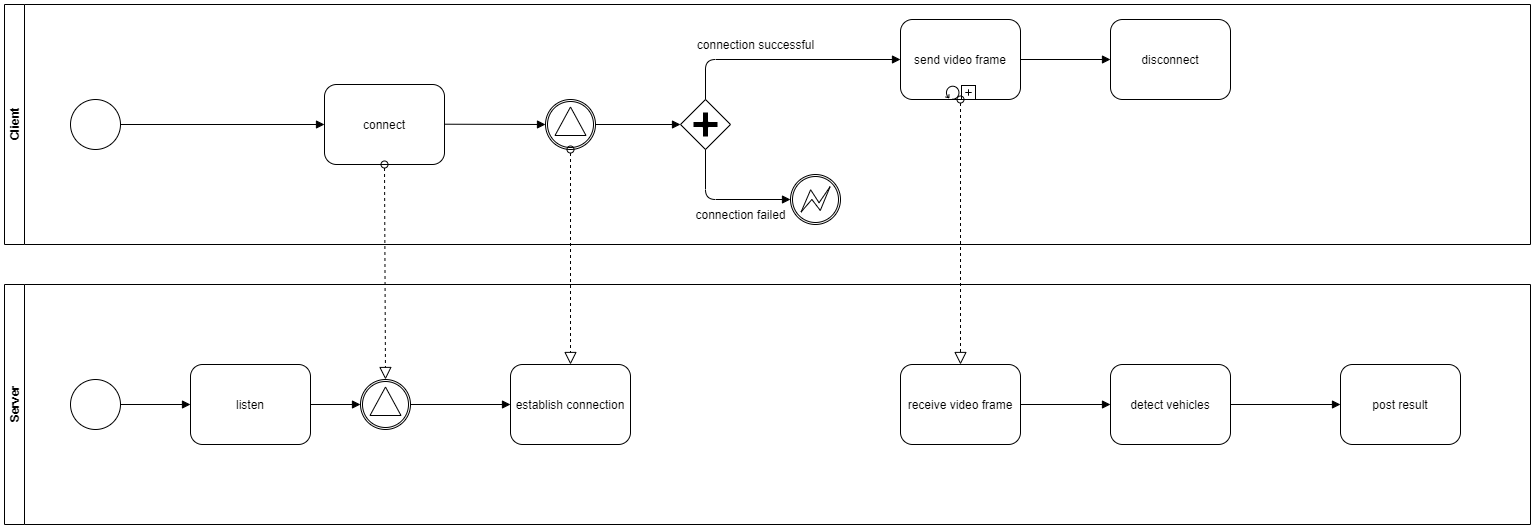

The diagram above was exported from draw.io. Its source (the exported page's mxGraphModel, read from the mxfile embedded in the PNG):
<mxGraphModel dx="1185" dy="685" grid="1" gridSize="10" guides="1" tooltips="1" connect="1" arrows="1" fold="1" page="1" pageScale="1" pageWidth="827" pageHeight="1169" math="0" shadow="0">
  <root>
    <mxCell id="0" />
    <mxCell id="1" parent="0" />
    <mxCell id="baJjnEfnBefuzy8aIXt1-2" value="Client" style="swimlane;html=1;horizontal=0;startSize=20;" vertex="1" parent="1">
      <mxGeometry x="94" y="130" width="1526" height="240" as="geometry" />
    </mxCell>
    <mxCell id="baJjnEfnBefuzy8aIXt1-4" value="" style="shape=mxgraph.bpmn.shape;html=1;verticalLabelPosition=bottom;labelBackgroundColor=#ffffff;verticalAlign=top;align=center;perimeter=ellipsePerimeter;outlineConnect=0;outline=standard;symbol=general;" vertex="1" parent="baJjnEfnBefuzy8aIXt1-2">
      <mxGeometry x="66" y="95" width="50" height="50" as="geometry" />
    </mxCell>
    <mxCell id="baJjnEfnBefuzy8aIXt1-9" value="connect" style="shape=ext;rounded=1;html=1;whiteSpace=wrap;" vertex="1" parent="baJjnEfnBefuzy8aIXt1-2">
      <mxGeometry x="320" y="80" width="120" height="80" as="geometry" />
    </mxCell>
    <mxCell id="baJjnEfnBefuzy8aIXt1-10" value="" style="endArrow=block;endFill=1;endSize=6;html=1;exitX=1;exitY=0.5;exitDx=0;exitDy=0;entryX=0;entryY=0.5;entryDx=0;entryDy=0;" edge="1" parent="baJjnEfnBefuzy8aIXt1-2" source="baJjnEfnBefuzy8aIXt1-4" target="baJjnEfnBefuzy8aIXt1-9">
      <mxGeometry width="100" relative="1" as="geometry">
        <mxPoint x="146" y="119.70999999999998" as="sourcePoint" />
        <mxPoint x="246" y="119.70999999999998" as="targetPoint" />
      </mxGeometry>
    </mxCell>
    <mxCell id="baJjnEfnBefuzy8aIXt1-18" value="" style="shape=mxgraph.bpmn.shape;html=1;verticalLabelPosition=bottom;labelBackgroundColor=#ffffff;verticalAlign=top;align=center;perimeter=ellipsePerimeter;outlineConnect=0;outline=catching;symbol=signal;" vertex="1" parent="baJjnEfnBefuzy8aIXt1-2">
      <mxGeometry x="541" y="95" width="50" height="50" as="geometry" />
    </mxCell>
    <mxCell id="baJjnEfnBefuzy8aIXt1-19" value="" style="endArrow=block;endFill=1;endSize=6;html=1;entryX=0;entryY=0.5;entryDx=0;entryDy=0;" edge="1" parent="baJjnEfnBefuzy8aIXt1-2" target="baJjnEfnBefuzy8aIXt1-18">
      <mxGeometry width="100" relative="1" as="geometry">
        <mxPoint x="440" y="119.70999999999998" as="sourcePoint" />
        <mxPoint x="540" y="119.70999999999998" as="targetPoint" />
      </mxGeometry>
    </mxCell>
    <mxCell id="baJjnEfnBefuzy8aIXt1-22" value="" style="shape=mxgraph.bpmn.shape;html=1;verticalLabelPosition=bottom;labelBackgroundColor=#ffffff;verticalAlign=top;align=center;perimeter=rhombusPerimeter;background=gateway;outlineConnect=0;outline=none;symbol=parallelGw;" vertex="1" parent="baJjnEfnBefuzy8aIXt1-2">
      <mxGeometry x="676" y="95" width="50" height="50" as="geometry" />
    </mxCell>
    <mxCell id="baJjnEfnBefuzy8aIXt1-23" value="" style="endArrow=block;endFill=1;endSize=6;html=1;exitX=1;exitY=0.5;exitDx=0;exitDy=0;" edge="1" parent="baJjnEfnBefuzy8aIXt1-2" source="baJjnEfnBefuzy8aIXt1-18" target="baJjnEfnBefuzy8aIXt1-22">
      <mxGeometry width="100" relative="1" as="geometry">
        <mxPoint x="626" y="160" as="sourcePoint" />
        <mxPoint x="726" y="160" as="targetPoint" />
      </mxGeometry>
    </mxCell>
    <mxCell id="baJjnEfnBefuzy8aIXt1-25" value="" style="endArrow=block;endFill=1;endSize=6;html=1;exitX=0.5;exitY=1;exitDx=0;exitDy=0;" edge="1" parent="baJjnEfnBefuzy8aIXt1-2" source="baJjnEfnBefuzy8aIXt1-22" target="baJjnEfnBefuzy8aIXt1-26">
      <mxGeometry width="100" relative="1" as="geometry">
        <mxPoint x="686" y="190" as="sourcePoint" />
        <mxPoint x="786" y="190" as="targetPoint" />
        <Array as="points">
          <mxPoint x="701" y="195" />
        </Array>
      </mxGeometry>
    </mxCell>
    <mxCell id="baJjnEfnBefuzy8aIXt1-26" value="" style="shape=mxgraph.bpmn.shape;html=1;verticalLabelPosition=bottom;labelBackgroundColor=#ffffff;verticalAlign=top;align=center;perimeter=ellipsePerimeter;outlineConnect=0;outline=boundInt;symbol=error;" vertex="1" parent="baJjnEfnBefuzy8aIXt1-2">
      <mxGeometry x="786" y="170" width="50" height="50" as="geometry" />
    </mxCell>
    <mxCell id="baJjnEfnBefuzy8aIXt1-28" value="" style="endArrow=block;endFill=1;endSize=6;html=1;exitX=0.5;exitY=0;exitDx=0;exitDy=0;entryX=0;entryY=0.5;entryDx=0;entryDy=0;" edge="1" parent="baJjnEfnBefuzy8aIXt1-2" source="baJjnEfnBefuzy8aIXt1-22" target="baJjnEfnBefuzy8aIXt1-39">
      <mxGeometry width="100" relative="1" as="geometry">
        <mxPoint x="626" y="160" as="sourcePoint" />
        <mxPoint x="836" y="55" as="targetPoint" />
        <Array as="points">
          <mxPoint x="701" y="55" />
        </Array>
      </mxGeometry>
    </mxCell>
    <mxCell id="baJjnEfnBefuzy8aIXt1-29" value="connection successful" style="text;html=1;align=center;verticalAlign=middle;resizable=0;points=[];autosize=1;" vertex="1" parent="baJjnEfnBefuzy8aIXt1-2">
      <mxGeometry x="686" y="30" width="130" height="20" as="geometry" />
    </mxCell>
    <mxCell id="baJjnEfnBefuzy8aIXt1-37" value="disconnect" style="shape=ext;rounded=1;html=1;whiteSpace=wrap;" vertex="1" parent="baJjnEfnBefuzy8aIXt1-2">
      <mxGeometry x="1106" y="15" width="120" height="80" as="geometry" />
    </mxCell>
    <mxCell id="baJjnEfnBefuzy8aIXt1-38" value="" style="endArrow=block;endFill=1;endSize=6;html=1;exitX=1;exitY=0.5;exitDx=0;exitDy=0;entryX=0;entryY=0.5;entryDx=0;entryDy=0;" edge="1" parent="baJjnEfnBefuzy8aIXt1-2" source="baJjnEfnBefuzy8aIXt1-39" target="baJjnEfnBefuzy8aIXt1-37">
      <mxGeometry width="100" relative="1" as="geometry">
        <mxPoint x="979" y="55" as="sourcePoint" />
        <mxPoint x="1087" y="54.70999999999998" as="targetPoint" />
      </mxGeometry>
    </mxCell>
    <mxCell id="baJjnEfnBefuzy8aIXt1-39" value="send video frame" style="html=1;whiteSpace=wrap;rounded=1;dropTarget=0;" vertex="1" parent="baJjnEfnBefuzy8aIXt1-2">
      <mxGeometry x="896" y="15" width="120" height="80" as="geometry" />
    </mxCell>
    <mxCell id="baJjnEfnBefuzy8aIXt1-40" value="" style="html=1;shape=mxgraph.bpmn.loop;outlineConnect=0;" vertex="1" parent="baJjnEfnBefuzy8aIXt1-39">
      <mxGeometry x="0.5" y="1" width="14" height="14" relative="1" as="geometry">
        <mxPoint x="-15" y="-14" as="offset" />
      </mxGeometry>
    </mxCell>
    <mxCell id="baJjnEfnBefuzy8aIXt1-41" value="" style="html=1;shape=plus;" vertex="1" parent="baJjnEfnBefuzy8aIXt1-39">
      <mxGeometry x="0.5" y="1" width="14" height="14" relative="1" as="geometry">
        <mxPoint x="1" y="-14" as="offset" />
      </mxGeometry>
    </mxCell>
    <mxCell id="baJjnEfnBefuzy8aIXt1-3" value="Server" style="swimlane;html=1;horizontal=0;startSize=20;" vertex="1" parent="1">
      <mxGeometry x="94" y="410" width="1526" height="240" as="geometry" />
    </mxCell>
    <mxCell id="baJjnEfnBefuzy8aIXt1-5" value="" style="shape=mxgraph.bpmn.shape;html=1;verticalLabelPosition=bottom;labelBackgroundColor=#ffffff;verticalAlign=top;align=center;perimeter=ellipsePerimeter;outlineConnect=0;outline=standard;symbol=general;" vertex="1" parent="baJjnEfnBefuzy8aIXt1-3">
      <mxGeometry x="66" y="95" width="50" height="50" as="geometry" />
    </mxCell>
    <mxCell id="baJjnEfnBefuzy8aIXt1-7" value="listen" style="shape=ext;rounded=1;html=1;whiteSpace=wrap;" vertex="1" parent="baJjnEfnBefuzy8aIXt1-3">
      <mxGeometry x="186" y="80" width="120" height="80" as="geometry" />
    </mxCell>
    <mxCell id="baJjnEfnBefuzy8aIXt1-8" value="" style="endArrow=block;endFill=1;endSize=6;html=1;exitX=1;exitY=0.5;exitDx=0;exitDy=0;" edge="1" parent="baJjnEfnBefuzy8aIXt1-3" source="baJjnEfnBefuzy8aIXt1-5">
      <mxGeometry width="100" relative="1" as="geometry">
        <mxPoint x="156" y="119.71000000000004" as="sourcePoint" />
        <mxPoint x="186" y="120" as="targetPoint" />
      </mxGeometry>
    </mxCell>
    <mxCell id="baJjnEfnBefuzy8aIXt1-12" value="" style="endArrow=block;endFill=1;endSize=6;html=1;exitX=1;exitY=0.5;exitDx=0;exitDy=0;" edge="1" parent="baJjnEfnBefuzy8aIXt1-3" source="baJjnEfnBefuzy8aIXt1-7">
      <mxGeometry width="100" relative="1" as="geometry">
        <mxPoint x="326" y="119.71000000000004" as="sourcePoint" />
        <mxPoint x="356" y="120" as="targetPoint" />
      </mxGeometry>
    </mxCell>
    <mxCell id="baJjnEfnBefuzy8aIXt1-14" value="establish connection" style="shape=ext;rounded=1;html=1;whiteSpace=wrap;" vertex="1" parent="baJjnEfnBefuzy8aIXt1-3">
      <mxGeometry x="506" y="80" width="120" height="80" as="geometry" />
    </mxCell>
    <mxCell id="baJjnEfnBefuzy8aIXt1-15" value="" style="endArrow=block;endFill=1;endSize=6;html=1;exitX=1;exitY=0.5;exitDx=0;exitDy=0;" edge="1" parent="baJjnEfnBefuzy8aIXt1-3">
      <mxGeometry width="100" relative="1" as="geometry">
        <mxPoint x="406" y="120" as="sourcePoint" />
        <mxPoint x="506" y="120" as="targetPoint" />
      </mxGeometry>
    </mxCell>
    <mxCell id="baJjnEfnBefuzy8aIXt1-17" value="" style="shape=mxgraph.bpmn.shape;html=1;verticalLabelPosition=bottom;labelBackgroundColor=#ffffff;verticalAlign=top;align=center;perimeter=ellipsePerimeter;outlineConnect=0;outline=catching;symbol=signal;" vertex="1" parent="baJjnEfnBefuzy8aIXt1-3">
      <mxGeometry x="356" y="95" width="50" height="50" as="geometry" />
    </mxCell>
    <mxCell id="baJjnEfnBefuzy8aIXt1-43" value="receive video frame" style="shape=ext;rounded=1;html=1;whiteSpace=wrap;" vertex="1" parent="baJjnEfnBefuzy8aIXt1-3">
      <mxGeometry x="896" y="80" width="120" height="80" as="geometry" />
    </mxCell>
    <mxCell id="baJjnEfnBefuzy8aIXt1-45" value="detect vehicles" style="shape=ext;rounded=1;html=1;whiteSpace=wrap;" vertex="1" parent="baJjnEfnBefuzy8aIXt1-3">
      <mxGeometry x="1106" y="80" width="120" height="80" as="geometry" />
    </mxCell>
    <mxCell id="baJjnEfnBefuzy8aIXt1-46" value="" style="endArrow=block;endFill=1;endSize=6;html=1;exitX=1;exitY=0.5;exitDx=0;exitDy=0;entryX=0;entryY=0.5;entryDx=0;entryDy=0;" edge="1" parent="baJjnEfnBefuzy8aIXt1-3" source="baJjnEfnBefuzy8aIXt1-43" target="baJjnEfnBefuzy8aIXt1-45">
      <mxGeometry width="100" relative="1" as="geometry">
        <mxPoint x="1056" y="119.71000000000004" as="sourcePoint" />
        <mxPoint x="1076" y="120" as="targetPoint" />
      </mxGeometry>
    </mxCell>
    <mxCell id="baJjnEfnBefuzy8aIXt1-47" value="post result" style="shape=ext;rounded=1;html=1;whiteSpace=wrap;" vertex="1" parent="baJjnEfnBefuzy8aIXt1-3">
      <mxGeometry x="1336" y="80" width="120" height="80" as="geometry" />
    </mxCell>
    <mxCell id="baJjnEfnBefuzy8aIXt1-48" value="" style="endArrow=block;endFill=1;endSize=6;html=1;exitX=1;exitY=0.5;exitDx=0;exitDy=0;entryX=0;entryY=0.5;entryDx=0;entryDy=0;" edge="1" parent="baJjnEfnBefuzy8aIXt1-3" source="baJjnEfnBefuzy8aIXt1-45" target="baJjnEfnBefuzy8aIXt1-47">
      <mxGeometry width="100" relative="1" as="geometry">
        <mxPoint x="1236" y="119.65999999999997" as="sourcePoint" />
        <mxPoint x="1316" y="120" as="targetPoint" />
      </mxGeometry>
    </mxCell>
    <mxCell id="baJjnEfnBefuzy8aIXt1-13" value="" style="startArrow=oval;startFill=0;startSize=7;endArrow=block;endFill=0;endSize=10;dashed=1;html=1;exitX=0.5;exitY=1;exitDx=0;exitDy=0;entryX=0.5;entryY=0;entryDx=0;entryDy=0;" edge="1" parent="1" source="baJjnEfnBefuzy8aIXt1-9" target="baJjnEfnBefuzy8aIXt1-17">
      <mxGeometry width="100" relative="1" as="geometry">
        <mxPoint x="370" y="460" as="sourcePoint" />
        <mxPoint x="475" y="460" as="targetPoint" />
      </mxGeometry>
    </mxCell>
    <mxCell id="baJjnEfnBefuzy8aIXt1-20" value="" style="startArrow=oval;startFill=0;startSize=7;endArrow=block;endFill=0;endSize=10;dashed=1;html=1;entryX=0.5;entryY=0;entryDx=0;entryDy=0;exitX=0.5;exitY=1;exitDx=0;exitDy=0;" edge="1" parent="1" source="baJjnEfnBefuzy8aIXt1-18" target="baJjnEfnBefuzy8aIXt1-14">
      <mxGeometry width="100" relative="1" as="geometry">
        <mxPoint x="370" y="340" as="sourcePoint" />
        <mxPoint x="470" y="340" as="targetPoint" />
      </mxGeometry>
    </mxCell>
    <mxCell id="baJjnEfnBefuzy8aIXt1-27" value="connection failed" style="text;html=1;align=center;verticalAlign=middle;resizable=0;points=[];autosize=1;" vertex="1" parent="1">
      <mxGeometry x="775" y="330" width="110" height="20" as="geometry" />
    </mxCell>
    <mxCell id="baJjnEfnBefuzy8aIXt1-44" value="" style="startArrow=oval;startFill=0;startSize=7;endArrow=block;endFill=0;endSize=10;dashed=1;html=1;exitX=0.5;exitY=1;exitDx=0;exitDy=0;entryX=0.5;entryY=0;entryDx=0;entryDy=0;" edge="1" parent="1" source="baJjnEfnBefuzy8aIXt1-39" target="baJjnEfnBefuzy8aIXt1-43">
      <mxGeometry width="100" relative="1" as="geometry">
        <mxPoint x="1050" y="230" as="sourcePoint" />
        <mxPoint x="1150" y="380" as="targetPoint" />
      </mxGeometry>
    </mxCell>
  </root>
</mxGraphModel>